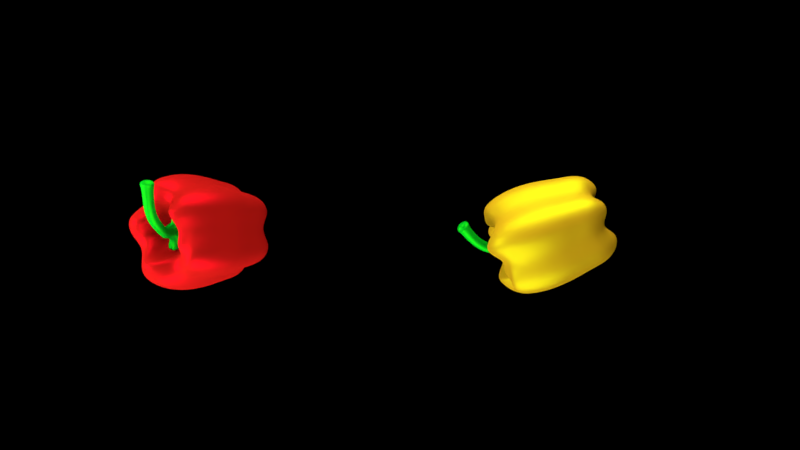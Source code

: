 # Source: vegsplashinwater.blend  (saved by Blender 2.78.0; exported with 4.5.12 LTS)
import bpy
from mathutils import Matrix  # noqa: F401  (used for matrix-valued properties, if any)

bpy.ops.wm.read_factory_settings(use_empty=True)
scene = bpy.context.scene
scene.name = 'Scene'

# ---- collections
col_collection_1 = bpy.data.collections.new('Collection 1'); scene.collection.children.link(col_collection_1)
col_collection_5 = bpy.data.collections.new('Collection 5'); scene.collection.children.link(col_collection_5)

# ---- materials (node trees are filled in below, after node groups)
mat_material_003 = bpy.data.materials.new('Material.003')
mat_material_003.alpha_threshold = 0.0
mat_material_003.roughness = 0.5
mat_material_001 = bpy.data.materials.new('Material.001')
mat_material_001.alpha_threshold = 0.0
mat_material_001.roughness = 0.5
mat_material_002 = bpy.data.materials.new('Material.002')
mat_material_002.alpha_threshold = 0.0
mat_material_002.roughness = 0.5
mat_material_008 = bpy.data.materials.new('Material.008')
mat_material_008.alpha_threshold = 0.0
mat_material_008.roughness = 0.5
mat_material_007 = bpy.data.materials.new('Material.007')
mat_material_007.alpha_threshold = 0.0
mat_material_007.roughness = 0.5
mat_material_006 = bpy.data.materials.new('Material.006')
mat_material_006.alpha_threshold = 0.0
mat_material_006.roughness = 0.5
mat_material_005 = bpy.data.materials.new('Material.005')
mat_material_005.alpha_threshold = 0.0
mat_material_005.roughness = 0.5
mat_material_004 = bpy.data.materials.new('Material.004')
mat_material_004.alpha_threshold = 0.0
mat_material_004.roughness = 0.5

# ---- material node trees
mat_material_003.use_nodes = True; mat_material_003.node_tree.nodes.clear()
_N = mat_material_003.node_tree.nodes; _L = mat_material_003.node_tree.links
n0 = _N.new('ShaderNodeOutputMaterial'); n0.name = 'Material Output'; n0.location = (300, 300)
n1 = _N.new('ShaderNodeMixShader'); n1.name = 'Mix Shader'; n1.location = (10, 300)
n2 = _N.new('ShaderNodeBsdfDiffuse'); n2.name = 'Diffuse BSDF'; n2.location = (-190, 200)
n2.inputs[0].default_value = (0.5705, 0.2945, 0.008275, 1.0)
n3 = _N.new('ShaderNodeBsdfAnisotropic'); n3.name = 'Glossy BSDF'; n3.location = (-190, 100)
n3.distribution = 'GGX'
n3.inputs[0].default_value = (0.4361, 0.4869, 0.003257, 1.0)
n3.inputs[1].default_value = 0.4472
_L.new(n1.outputs[0], n0.inputs[0])
_L.new(n2.outputs[0], n1.inputs[1])
_L.new(n3.outputs[0], n1.inputs[2])
n0.is_active_output = True
mat_material_001.use_nodes = True; mat_material_001.node_tree.nodes.clear()
_N = mat_material_001.node_tree.nodes; _L = mat_material_001.node_tree.links
n0 = _N.new('ShaderNodeOutputMaterial'); n0.name = 'Material Output'; n0.location = (300, 300)
n1 = _N.new('ShaderNodeMixShader'); n1.name = 'Mix Shader'; n1.location = (10, 300)
n1.inputs[0].default_value = 0.3
n2 = _N.new('ShaderNodeBsdfDiffuse'); n2.name = 'Diffuse BSDF'; n2.location = (-190, 200)
n2.inputs[0].default_value = (0.0, 0.233, 0.007084, 1.0)
n3 = _N.new('ShaderNodeBsdfAnisotropic'); n3.name = 'Glossy BSDF'; n3.location = (-190, 100)
n3.distribution = 'GGX'
n3.inputs[0].default_value = (0.008336, 0.3506, 0.0, 1.0)
n3.inputs[1].default_value = 0.4472
_L.new(n1.outputs[0], n0.inputs[0])
_L.new(n2.outputs[0], n1.inputs[1])
_L.new(n3.outputs[0], n1.inputs[2])
n0.is_active_output = True
mat_material_002.use_nodes = True; mat_material_002.node_tree.nodes.clear()
_N = mat_material_002.node_tree.nodes; _L = mat_material_002.node_tree.links
n0 = _N.new('ShaderNodeOutputMaterial'); n0.name = 'Material Output'; n0.location = (300, 300)
n1 = _N.new('ShaderNodeMixShader'); n1.name = 'Mix Shader'; n1.location = (10, 300)
n1.inputs[0].default_value = 0.3
n2 = _N.new('ShaderNodeBsdfDiffuse'); n2.name = 'Diffuse BSDF'; n2.location = (-190, 200)
n2.inputs[0].default_value = (0.281, 0.005586, 0.003488, 1.0)
n3 = _N.new('ShaderNodeBsdfAnisotropic'); n3.name = 'Glossy BSDF'; n3.location = (-190, 100)
n3.distribution = 'GGX'
n3.inputs[0].default_value = (0.4672, 0.0, 0.006973, 1.0)
n3.inputs[1].default_value = 0.4472
_L.new(n1.outputs[0], n0.inputs[0])
_L.new(n2.outputs[0], n1.inputs[1])
_L.new(n3.outputs[0], n1.inputs[2])
n0.is_active_output = True
mat_material_008.use_nodes = True; mat_material_008.node_tree.nodes.clear()
_N = mat_material_008.node_tree.nodes; _L = mat_material_008.node_tree.links
n0 = _N.new('ShaderNodeOutputMaterial'); n0.name = 'Material Output'; n0.location = (300, 300)
n1 = _N.new('ShaderNodeBsdfDiffuse'); n1.name = 'Diffuse BSDF'; n1.location = (10, 300)
n1.inputs[0].default_value = (0.0, 0.0, 0.0, 1.0)
_L.new(n1.outputs[0], n0.inputs[0])
n0.is_active_output = True
mat_material_007.use_nodes = True; mat_material_007.node_tree.nodes.clear()
_N = mat_material_007.node_tree.nodes; _L = mat_material_007.node_tree.links
n0 = _N.new('ShaderNodeOutputMaterial'); n0.name = 'Material Output'; n0.location = (300, 300)
n1 = _N.new('ShaderNodeEmission'); n1.name = 'Emission'; n1.location = (10, 300)
n1.inputs[0].default_value = (0.8, 0.8, 0.8, 1.0)
n1.inputs[1].default_value = 10.0
_L.new(n1.outputs[0], n0.inputs[0])
n0.is_active_output = True
mat_material_006.use_nodes = True; mat_material_006.node_tree.nodes.clear()
_N = mat_material_006.node_tree.nodes; _L = mat_material_006.node_tree.links
n0 = _N.new('ShaderNodeOutputMaterial'); n0.name = 'Material Output'; n0.location = (300, 300)
n1 = _N.new('ShaderNodeEmission'); n1.name = 'Emission'; n1.location = (10, 300)
n1.inputs[0].default_value = (0.8, 0.8, 0.8, 1.0)
n1.inputs[1].default_value = 15.0
_L.new(n1.outputs[0], n0.inputs[0])
n0.is_active_output = True
mat_material_005.use_nodes = True; mat_material_005.node_tree.nodes.clear()
_N = mat_material_005.node_tree.nodes; _L = mat_material_005.node_tree.links
n0 = _N.new('ShaderNodeOutputMaterial'); n0.name = 'Material Output'; n0.location = (300, 300)
n1 = _N.new('ShaderNodeEmission'); n1.name = 'Emission'; n1.location = (10, 300)
n1.inputs[0].default_value = (0.8, 0.8, 0.8, 1.0)
n1.inputs[1].default_value = 10.0
_L.new(n1.outputs[0], n0.inputs[0])
n0.is_active_output = True
mat_material_004.use_nodes = True; mat_material_004.node_tree.nodes.clear()
_N = mat_material_004.node_tree.nodes; _L = mat_material_004.node_tree.links
n0 = _N.new('ShaderNodeOutputMaterial'); n0.name = 'Material Output'; n0.location = (300, 300)
n1 = _N.new('ShaderNodeBsdfGlass'); n1.name = 'Glass BSDF'; n1.location = (10, 300)
n1.distribution = 'BECKMANN'
n1.inputs[0].default_value = (0.8, 0.8, 0.8, 1.0)
n1.inputs[2].default_value = 1.45
_L.new(n1.outputs[0], n0.inputs[0])
n0.is_active_output = True

# ---- world
world_world = bpy.data.worlds.new('World'); scene.world = world_world
world_world.color = (0.0, 0.0, 0.0)
world_world.use_sun_shadow = False
world_world.sun_shadow_jitter_overblur = 0.0
world_world.cycles.sampling_method = 'MANUAL'

# ---- cameras
cam_camera = bpy.data.cameras.new('Camera')
cam_camera.clip_end = 100.0
cam_camera.lens = 35.0
cam_camera.sensor_width = 32.0
cam_camera.sensor_height = 18.0
cam_camera.ortho_scale = 7.314
cam_camera.dof.focus_distance = 0.0

# ---- lights
light_lamp = bpy.data.lights.new('Lamp', 'POINT')
light_lamp.transmission_factor = 0.0
light_lamp.cutoff_distance = 30.0
light_lamp.energy = 100.0
light_lamp.shadow_buffer_clip_start = 1.001
light_lamp.shadow_soft_size = 0.1
light_lamp.shadow_maximum_resolution = 0.006
light_lamp.use_absolute_resolution = True

# ---- meshes
me_sphere_003 = bpy.data.meshes.new('Sphere.003')
me_sphere_003.from_pydata([(-0.001432, 0.3287, 0.3605), (0.0, 0.3827, 0.8638), (1.243e-11, 0.5555, 0.8043), (9.379e-09, 0.7855, 0.4552), (1.942e-08, 0.818, 0.205), (3.882e-08, 0.771, -0.2389), (3.882e-08, 0.7123, -0.535), (3.016e-08, 0.6835, -0.659), (9.967e-09, 0.5229, -0.8629), (4.056e-09, 0.3735, -0.89), (0.1129, 0.243, 0.1991), (0.1239, 0.2797, 0.3846), (0.1774, 0.4088, 0.5375), (0.2215, 0.5154, 0.5129), (0.2485, 0.5805, 0.337), (0.2585, 0.6046, 0.1368), (0.2549, 0.5959, -0.05565), (0.2441, 0.5699, -0.2183), (0.2333, 0.5437, -0.3474), (0.2261, 0.5265, -0.4552), (0.2173, 0.5052, -0.5544), (0.1997, 0.4627, -0.6466), (0.1678, 0.3856, -0.7117), (0.1232, 0.2779, -0.7686), (0.06659, 0.1413, -0.5892), (0.231, 0.2324, 0.3605), (0.2706, 0.2706, 0.7504), (0.3909, 0.3909, 0.7003), (0.4931, 0.4931, 0.6751), (0.5554, 0.5554, 0.4552), (0.5784, 0.5784, 0.205), (0.5701, 0.5701, -0.0356), (0.5452, 0.5452, -0.2389), (0.5201, 0.5201, -0.4003), (0.5037, 0.5037, -0.535), (0.4833, 0.4833, -0.659), (0.4427, 0.4427, -0.7743), (0.3686, 0.3686, -0.8533), (0.2642, 0.2642, -0.8913), (0.1352, 0.1352, -0.7026), (0.3023, 0.1258, 0.3605), (0.3536, 0.1464, 0.7189), (0.5104, 0.2114, 0.6935), (0.6442, 0.2668, 0.6751), (0.7257, 0.3006, 0.4552), (0.7557, 0.313, 0.205), (0.7449, 0.3085, -0.0356), (0.7123, 0.295, -0.2389), (0.6796, 0.2815, -0.4003), (0.6581, 0.2726, -0.535), (0.6315, 0.2616, -0.659), (0.5784, 0.2396, -0.7743), (0.4837, 0.2003, -0.8667), (0.3479, 0.1441, -0.9371), (0.1766, 0.07316, -0.7026), (0.2753, 1.404e-05, 0.1991), (0.312, 9.533e-06, 0.422), (0.4511, 9.533e-06, 0.5523), (0.5659, 9.522e-06, 0.5129), (0.6364, 9.514e-06, 0.337), (0.6625, 9.542e-06, 0.1368), (0.6531, 9.547e-06, -0.05565), (0.6249, 9.514e-06, -0.2183), (0.5965, 9.552e-06, -0.3474), (0.5779, 9.514e-06, -0.4552), (0.5549, 9.527e-06, -0.5544), (0.5089, 9.531e-06, -0.6466), (0.4263, 9.537e-06, -0.7171), (0.3042, 9.524e-06, -0.7023), (0.161, 9.563e-06, -0.5892), (0.3023, -0.1258, 0.3605), (0.3536, -0.1464, 0.8663), (0.5126, -0.2123, 0.7593), (0.6442, -0.2668, 0.6751), (0.7257, -0.3006, 0.4552), (0.7557, -0.313, 0.205), (0.7449, -0.3085, -0.0356), (0.7123, -0.295, -0.2389), (0.6796, -0.2815, -0.4003), (0.6581, -0.2726, -0.535), (0.6315, -0.2616, -0.659), (0.5784, -0.2396, -0.7743), (0.4847, -0.2008, -0.8737), (0.3463, -0.1435, -0.91), (0.1766, -0.07316, -0.7026), (0.231, -0.2324, 0.3605), (0.2706, -0.2706, 0.8495), (0.3926, -0.3926, 0.7824), (0.4931, -0.4931, 0.6751), (0.5554, -0.5554, 0.4552), (0.5784, -0.5784, 0.205), (0.5701, -0.5701, -0.0356), (0.5452, -0.5452, -0.2389), (0.5201, -0.5201, -0.4003), (0.5037, -0.5037, -0.535), (0.4833, -0.4833, -0.659), (0.4427, -0.4427, -0.7743), (0.3699, -0.3699, -0.8645), (0.2647, -0.2647, -0.9023), (0.1352, -0.1352, -0.7026), (0.1129, -0.2429, 0.1991), (0.1252, -0.2828, 0.6543), (0.178, -0.4103, 0.5931), (0.2215, -0.5154, 0.5129), (0.2485, -0.5805, 0.337), (0.2585, -0.6046, 0.1368), (0.2549, -0.5959, -0.05565), (0.2441, -0.5698, -0.2183), (0.2333, -0.5437, -0.3474), (0.2261, -0.5265, -0.4552), (0.2173, -0.5052, -0.5544), (0.1997, -0.4627, -0.6466), (0.1683, -0.3868, -0.7194), (0.1225, -0.2763, -0.7427), (0.06659, -0.1413, -0.5892), (-0.001432, -0.3287, 0.3605), (-1.137e-07, -0.3827, 0.8182), (-1.4e-07, -0.5494, 0.6329), (-8.041e-08, -0.6973, 0.6751), (-2.107e-07, -0.7855, 0.4552), (-1.604e-07, -0.818, 0.205), (-8.782e-08, -0.8063, -0.0356), (-1.408e-07, -0.771, -0.2389), (-6.527e-08, -0.7356, -0.4003), (-1.637e-07, -0.7123, -0.535), (-1.613e-07, -0.6835, -0.659), (-5.488e-08, -0.6261, -0.7743), (-1.393e-07, -0.5232, -0.8649), (-1.674e-07, -0.3761, -0.9288), (-4.963e-08, -0.1912, -0.7026), (0.01227, 1.365e-05, 0.2719), (-0.1272, -0.3037, 0.3605), (-0.1452, -0.3505, 0.5434), (-0.2097, -0.5063, 0.6104), (-0.2668, -0.6442, 0.6751), (-0.3006, -0.7257, 0.4552), (-0.313, -0.7557, 0.205), (-0.3085, -0.7449, -0.0356), (-0.295, -0.7123, -0.2389), (-0.2815, -0.6796, -0.4003), (-0.2726, -0.6581, -0.535), (-0.2616, -0.6315, -0.659), (-0.2396, -0.5784, -0.7743), (-0.2004, -0.4838, -0.8677), (-0.1434, -0.3461, -0.9063), (-0.07316, -0.1766, -0.7026), (0.00806, 9.578e-06, -0.5812), (-0.1737, -0.1859, 0.1991), (-0.208, -0.216, 0.4854), (-0.3035, -0.3116, 0.4998), (-0.3864, -0.3944, 0.5129), (-0.4363, -0.4443, 0.337), (-0.4547, -0.4627, 0.1368), (-0.448, -0.4561, -0.05565), (-0.4281, -0.4361, -0.2183), (-0.4081, -0.4161, -0.3474), (-0.3949, -0.4029, -0.4552), (-0.3786, -0.3866, -0.5544), (-0.3461, -0.3542, -0.6466), (-0.288, -0.296, -0.7197), (-0.2009, -0.2089, -0.6945), (-0.1001, -0.1081, -0.5892), (-0.3051, -0.1258, 0.3605), (-0.3536, -0.1464, 0.8164), (-0.5128, -0.2124, 0.7674), (-0.6442, -0.2668, 0.6751), (-0.7257, -0.3006, 0.4552), (-0.7557, -0.313, 0.205), (-0.7449, -0.3085, -0.0356), (-0.7123, -0.295, -0.2389), (-0.6796, -0.2815, -0.4003), (-0.6581, -0.2726, -0.535), (-0.6315, -0.2616, -0.659), (-0.5784, -0.2396, -0.7743), (-0.4824, -0.1998, -0.8586), (-0.3447, -0.1428, -0.8846), (-0.1766, -0.07316, -0.7026), (-0.3302, -2.631e-06, 0.3605), (-0.3827, -1.738e-07, 0.9089), (-0.5547, -6.985e-08, 0.7541), (-0.6973, -8.716e-08, 0.6751), (-0.7855, 7.352e-08, 0.4552), (-0.818, -1.629e-09, 0.205), (-0.8063, -9.527e-08, -0.0356), (-0.771, -1.503e-08, -0.2389), (-0.7356, -1.117e-07, -0.4003), (-0.7123, -1.503e-08, -0.535), (-0.6835, 2.722e-08, -0.659), (-0.6261, -1.072e-07, -0.7743), (-0.5242, -8.156e-08, -0.8709), (-0.3707, -1.051e-07, -0.8518), (-0.1912, -2.636e-07, -0.7026), (-0.3051, 0.1258, 0.3605), (-0.3536, 0.1464, 0.7796), (-0.5065, 0.2098, 0.6133), (-0.6442, 0.2668, 0.6751), (-0.7257, 0.3006, 0.4552), (-0.7557, 0.313, 0.205), (-0.7449, 0.3085, -0.0356), (-0.7123, 0.295, -0.2389), (-0.6796, 0.2815, -0.4003), (-0.6581, 0.2726, -0.535), (-0.6315, 0.2616, -0.659), (-0.5784, 0.2396, -0.7743), (-0.4839, 0.2005, -0.8684), (-0.3411, 0.1413, -0.8329), (-0.1766, 0.07316, -0.7026), (-0.1737, 0.186, 0.1989), (-0.2084, 0.2165, 0.5744), (-0.3059, 0.314, 0.5885), (-0.3864, 0.3945, 0.5129), (-0.4363, 0.4443, 0.337), (-0.4547, 0.4627, 0.1368), (-0.448, 0.4561, -0.05565), (-0.4281, 0.4361, -0.2183), (-0.4081, 0.4161, -0.3474), (-0.3949, 0.4029, -0.4552), (-0.3786, 0.3867, -0.5544), (-0.3461, 0.3542, -0.6466), (-0.2883, 0.2964, -0.7227), (-0.2051, 0.2131, -0.779), (-0.1001, 0.1082, -0.5892), (-0.1272, 0.3037, 0.3605), (-0.1451, 0.3504, 0.5387), (-0.2102, 0.5074, 0.6295), (-0.2668, 0.6442, 0.6751), (-0.3006, 0.7257, 0.4552), (-0.313, 0.7557, 0.205), (-0.3085, 0.7449, -0.0356), (-0.295, 0.7123, -0.2389), (-0.2815, 0.6796, -0.4003), (-0.2726, 0.6581, -0.535), (-0.2616, 0.6315, -0.659), (-0.2396, 0.5784, -0.7743), (-0.1995, 0.4818, -0.854), (-0.1443, 0.3484, -0.9458), (-0.07316, 0.1766, -0.7026), (3.163e-07, 0.6973, 0.6751), (3.532e-07, 0.8063, -0.0356), (3.371e-07, 0.7356, -0.4003), (3.013e-07, 0.6261, -0.7743), (9.639e-08, 0.1912, -0.7026)], [], [(241, 9, 23, 24), (5, 238, 16, 17), (0, 130, 10), (146, 241, 24), (239, 5, 17, 18), (1, 0, 10, 11), (6, 239, 18, 19), (2, 1, 11, 12), (7, 6, 19, 20), (237, 2, 12, 13), (240, 7, 20, 21), (3, 237, 13, 14), (8, 240, 21, 22), (4, 3, 14, 15), (9, 8, 22, 23), (238, 4, 15, 16), (23, 22, 37, 38), (16, 15, 30, 31), (24, 23, 38, 39), (17, 16, 31, 32), (10, 130, 25), (146, 24, 39), (18, 17, 32, 33), (11, 10, 25, 26), (19, 18, 33, 34), (12, 11, 26, 27), (20, 19, 34, 35), (13, 12, 27, 28), (21, 20, 35, 36), (14, 13, 28, 29), (22, 21, 36, 37), (15, 14, 29, 30), (27, 26, 41, 42), (35, 34, 49, 50), (28, 27, 42, 43), (36, 35, 50, 51), (29, 28, 43, 44), (37, 36, 51, 52), (30, 29, 44, 45), (38, 37, 52, 53), (31, 30, 45, 46), (39, 38, 53, 54), (32, 31, 46, 47), (25, 130, 40), (146, 39, 54), (33, 32, 47, 48), (26, 25, 40, 41), (34, 33, 48, 49), (46, 45, 60, 61), (54, 53, 68, 69), (47, 46, 61, 62), (40, 130, 55), (146, 54, 69), (48, 47, 62, 63), (41, 40, 55, 56), (49, 48, 63, 64), (42, 41, 56, 57), (50, 49, 64, 65), (43, 42, 57, 58), (51, 50, 65, 66), (44, 43, 58, 59), (52, 51, 66, 67), (45, 44, 59, 60), (53, 52, 67, 68), (65, 64, 79, 80), (58, 57, 72, 73), (66, 65, 80, 81), (59, 58, 73, 74), (67, 66, 81, 82), (60, 59, 74, 75), (68, 67, 82, 83), (61, 60, 75, 76), (69, 68, 83, 84), (62, 61, 76, 77), (55, 130, 70), (146, 69, 84), (63, 62, 77, 78), (56, 55, 70, 71), (64, 63, 78, 79), (57, 56, 71, 72), (84, 83, 98, 99), (77, 76, 91, 92), (70, 130, 85), (146, 84, 99), (78, 77, 92, 93), (71, 70, 85, 86), (79, 78, 93, 94), (72, 71, 86, 87), (80, 79, 94, 95), (73, 72, 87, 88), (81, 80, 95, 96), (74, 73, 88, 89), (82, 81, 96, 97), (75, 74, 89, 90), (83, 82, 97, 98), (76, 75, 90, 91), (96, 95, 110, 111), (89, 88, 103, 104), (97, 96, 111, 112), (90, 89, 104, 105), (98, 97, 112, 113), (91, 90, 105, 106), (99, 98, 113, 114), (92, 91, 106, 107), (85, 130, 100), (146, 99, 114), (93, 92, 107, 108), (86, 85, 100, 101), (94, 93, 108, 109), (87, 86, 101, 102), (95, 94, 109, 110), (88, 87, 102, 103), (100, 130, 115), (146, 114, 129), (108, 107, 122, 123), (101, 100, 115, 116), (109, 108, 123, 124), (102, 101, 116, 117), (110, 109, 124, 125), (103, 102, 117, 118), (111, 110, 125, 126), (104, 103, 118, 119), (112, 111, 126, 127), (105, 104, 119, 120), (113, 112, 127, 128), (106, 105, 120, 121), (114, 113, 128, 129), (107, 106, 121, 122), (119, 118, 134, 135), (127, 126, 142, 143), (120, 119, 135, 136), (128, 127, 143, 144), (121, 120, 136, 137), (129, 128, 144, 145), (122, 121, 137, 138), (115, 130, 131), (146, 129, 145), (123, 122, 138, 139), (116, 115, 131, 132), (124, 123, 139, 140), (117, 116, 132, 133), (125, 124, 140, 141), (118, 117, 133, 134), (126, 125, 141, 142), (139, 138, 154, 155), (132, 131, 147, 148), (140, 139, 155, 156), (133, 132, 148, 149), (141, 140, 156, 157), (134, 133, 149, 150), (142, 141, 157, 158), (135, 134, 150, 151), (143, 142, 158, 159), (136, 135, 151, 152), (144, 143, 159, 160), (137, 136, 152, 153), (145, 144, 160, 161), (138, 137, 153, 154), (131, 130, 147), (146, 145, 161), (159, 158, 173, 174), (152, 151, 166, 167), (160, 159, 174, 175), (153, 152, 167, 168), (161, 160, 175, 176), (154, 153, 168, 169), (147, 130, 162), (146, 161, 176), (155, 154, 169, 170), (148, 147, 162, 163), (156, 155, 170, 171), (149, 148, 163, 164), (157, 156, 171, 172), (150, 149, 164, 165), (158, 157, 172, 173), (151, 150, 165, 166), (163, 162, 177, 178), (171, 170, 185, 186), (164, 163, 178, 179), (172, 171, 186, 187), (165, 164, 179, 180), (173, 172, 187, 188), (166, 165, 180, 181), (174, 173, 188, 189), (167, 166, 181, 182), (175, 174, 189, 190), (168, 167, 182, 183), (176, 175, 190, 191), (169, 168, 183, 184), (162, 130, 177), (146, 176, 191), (170, 169, 184, 185), (182, 181, 196, 197), (190, 189, 204, 205), (183, 182, 197, 198), (191, 190, 205, 206), (184, 183, 198, 199), (177, 130, 192), (146, 191, 206), (185, 184, 199, 200), (178, 177, 192, 193), (186, 185, 200, 201), (179, 178, 193, 194), (187, 186, 201, 202), (180, 179, 194, 195), (188, 187, 202, 203), (181, 180, 195, 196), (189, 188, 203, 204), (201, 200, 215, 216), (194, 193, 208, 209), (202, 201, 216, 217), (195, 194, 209, 210), (203, 202, 217, 218), (196, 195, 210, 211), (204, 203, 218, 219), (197, 196, 211, 212), (205, 204, 219, 220), (198, 197, 212, 213), (206, 205, 220, 221), (199, 198, 213, 214), (192, 130, 207), (146, 206, 221), (200, 199, 214, 215), (193, 192, 207, 208), (220, 219, 234, 235), (213, 212, 227, 228), (221, 220, 235, 236), (214, 213, 228, 229), (207, 130, 222), (146, 221, 236), (215, 214, 229, 230), (208, 207, 222, 223), (216, 215, 230, 231), (209, 208, 223, 224), (217, 216, 231, 232), (210, 209, 224, 225), (218, 217, 232, 233), (211, 210, 225, 226), (219, 218, 233, 234), (212, 211, 226, 227), (232, 231, 6, 7), (225, 224, 2, 237), (233, 232, 7, 240), (226, 225, 237, 3), (234, 233, 240, 8), (227, 226, 3, 4), (235, 234, 8, 9), (228, 227, 4, 238), (236, 235, 9, 241), (229, 228, 238, 5), (222, 130, 0), (146, 236, 241), (230, 229, 5, 239), (223, 222, 0, 1), (231, 230, 239, 6), (224, 223, 1, 2)])
me_sphere_003.polygons.foreach_set('use_smooth', [True] * 256)
me_sphere_003.materials.append(mat_material_003)
me_sphere_003.use_remesh_preserve_volume = False
me_sphere_003.use_remesh_preserve_attributes = False
me_sphere_003.use_mirror_vertex_groups = False
me_sphere_003.update()
me_sphere_002 = bpy.data.meshes.new('Sphere.002')
me_sphere_002.from_pydata([(-0.02631, 0.3287, 1.312), (0.08803, 0.243, 1.151), (0.2061, 0.2324, 1.312), (0.2774, 0.1258, 1.312), (0.2504, 1.391e-05, 1.151), (0.2774, -0.1258, 1.312), (0.2061, -0.2324, 1.312), (0.08803, -0.2429, 1.151), (-0.02631, -0.3287, 1.312), (-0.01261, 1.352e-05, 1.223), (-0.1521, -0.3037, 1.312), (-0.1986, -0.1859, 1.151), (-0.33, -0.1258, 1.312), (-0.355, -2.759e-06, 1.312), (-0.33, 0.1258, 1.312), (-0.1986, 0.186, 1.15), (-0.1521, 0.3037, 1.312), (-0.0236, 0.07274, 1.307), (0.007367, 0.06618, 1.307), (0.02822, 0.05183, 1.307), (0.04426, 0.02811, 1.307), (0.04991, 5.911e-06, 1.307), (0.04426, -0.02811, 1.307), (0.02822, -0.05182, 1.307), (0.007369, -0.06618, 1.307), (-0.0236, -0.07274, 1.307), (-0.0236, 0.07274, 1.474), (-0.05132, -0.06693, 1.307), (-0.07279, -0.05287, 1.307), (-0.09015, -0.02757, 1.307), (-0.09557, 1.747e-06, 1.307), (-0.09015, 0.02757, 1.307), (-0.07279, 0.05288, 1.307), (-0.05132, 0.06694, 1.307), (0.007367, 0.06618, 1.474), (0.02822, 0.05183, 1.474), (0.04426, 0.02811, 1.474), (0.04991, 5.888e-06, 1.474), (0.04426, -0.02811, 1.474), (0.02822, -0.05182, 1.474), (0.007369, -0.06618, 1.474), (-0.0236, -0.07274, 1.474), (-0.05132, -0.06693, 1.474), (-0.07279, -0.05287, 1.474), (-0.09015, -0.02757, 1.474), (-0.09557, 1.725e-06, 1.474), (-0.09015, 0.02757, 1.474), (-0.07279, 0.05288, 1.474), (-0.05132, 0.06694, 1.474), (-0.0236, 0.07274, 1.474), (0.007367, 0.06618, 1.474), (0.02822, 0.05183, 1.474), (0.04426, 0.02811, 1.474), (0.04991, 5.888e-06, 1.474), (0.04426, -0.02811, 1.474), (0.02822, -0.05182, 1.474), (0.007369, -0.06618, 1.474), (-0.0236, -0.07274, 1.474), (-0.05132, -0.06693, 1.474), (-0.07279, -0.05287, 1.474), (-0.09015, -0.02757, 1.474), (-0.09557, 1.725e-06, 1.474), (-0.09015, 0.02757, 1.474), (-0.07279, 0.05288, 1.474), (-0.05132, 0.06694, 1.474), (0.147, 0.07274, 1.707), (0.1719, 0.06618, 1.689), (0.1888, 0.05183, 1.676), (0.2017, 0.02811, 1.667), (0.2063, 5.823e-06, 1.664), (0.2017, -0.02811, 1.667), (0.1888, -0.05182, 1.676), (0.1719, -0.06618, 1.689), (0.147, -0.07274, 1.707), (0.1246, -0.06693, 1.723), (0.1073, -0.05287, 1.736), (0.09326, -0.02757, 1.746), (0.08889, 1.641e-06, 1.75), (0.09326, 0.02757, 1.746), (0.1073, 0.05287, 1.736), (0.1246, 0.06694, 1.723), (0.3524, 0.07274, 1.821), (0.3674, 0.06618, 1.794), (0.3775, 0.05183, 1.776), (0.3853, 0.02811, 1.762), (0.388, 5.825e-06, 1.757), (0.3853, -0.02811, 1.762), (0.3775, -0.05182, 1.776), (0.3674, -0.06618, 1.794), (0.3524, -0.07274, 1.821), (0.339, -0.06693, 1.845), (0.3286, -0.05287, 1.864), (0.3202, -0.02757, 1.879), (0.3175, 1.639e-06, 1.884), (0.3202, 0.02757, 1.879), (0.3286, 0.05287, 1.864), (0.339, 0.06694, 1.845), (0.6009, 0.08566, 1.887), (0.6102, 0.07841, 1.858), (0.6156, 0.06362, 1.838), (0.6185, 0.03964, 1.823), (0.6176, 0.01153, 1.817), (0.6131, -0.01632, 1.822), (0.6057, -0.03955, 1.837), (0.5976, -0.05335, 1.857), (0.587, -0.05915, 1.886), (0.5786, -0.05272, 1.913), (0.5731, -0.03822, 1.933), (0.5699, -0.01263, 1.95), (0.5707, 0.01494, 1.955), (0.5751, 0.04226, 1.95), (0.5831, 0.06704, 1.934), (0.5914, 0.08053, 1.914), (0.6476, 0.141, 1.896), (0.6342, 0.1337, 1.933), (0.6225, 0.1146, 1.962), (0.6111, 0.07944, 1.985), (0.6049, 0.04071, 1.992), (0.6037, 0.001622, 1.984), (0.6082, -0.03467, 1.96), (0.6161, -0.05523, 1.931), (0.628, -0.06435, 1.894), (0.643, -0.05612, 1.853), (0.6545, -0.03656, 1.825), (0.665, -0.003623, 1.804), (0.6714, 0.03587, 1.796), (0.6726, 0.07573, 1.804), (0.6685, 0.1097, 1.826), (0.6609, 0.1307, 1.854), (0.669, 0.03221, 1.917), (0.6626, 0.02875, 1.934), (0.6571, 0.01966, 1.948), (0.6517, 0.002962, 1.959), (0.6487, -0.01544, 1.962), (0.6481, -0.03402, 1.959), (0.6503, -0.05127, 1.947), (0.6541, -0.06104, 1.934), (0.6597, -0.06538, 1.916), (0.6669, -0.06147, 1.896), (0.6723, -0.05217, 1.883), (0.6773, -0.03652, 1.873), (0.6803, -0.01774, 1.869), (0.6809, 0.0012, 1.873), (0.6789, 0.01736, 1.884), (0.6753, 0.02732, 1.897), (0.6443, 0.03464, 1.908), (0.6379, 0.03118, 1.926), (0.6323, 0.02209, 1.939), (0.6269, 0.005392, 1.95), (0.624, -0.01302, 1.954), (0.6234, -0.03159, 1.95), (0.6256, -0.04884, 1.939), (0.6293, -0.05861, 1.925), (0.635, -0.06295, 1.907), (0.6421, -0.05904, 1.888), (0.6476, -0.04974, 1.875), (0.6526, -0.03409, 1.864), (0.6556, -0.01532, 1.861), (0.6562, 0.003629, 1.865), (0.6542, 0.01979, 1.875), (0.6506, 0.02975, 1.888)], [], [(0, 1, 9), (1, 2, 9), (2, 3, 9), (3, 4, 9), (4, 5, 9), (5, 6, 9), (6, 7, 9), (7, 8, 9), (8, 10, 9), (10, 11, 9), (11, 12, 9), (12, 13, 9), (13, 14, 9), (14, 15, 9), (15, 16, 9), (16, 0, 9), (28, 27, 42, 43), (20, 19, 35, 36), (27, 25, 41, 42), (17, 33, 48, 26), (19, 18, 34, 35), (33, 32, 47, 48), (18, 17, 26, 34), (25, 24, 40, 41), (29, 28, 43, 44), (22, 21, 37, 38), (32, 31, 46, 47), (24, 23, 39, 40), (31, 30, 45, 46), (23, 22, 38, 39), (45, 44, 60, 61), (21, 20, 36, 37), (15, 14, 31, 32), (8, 7, 24, 25), (1, 0, 17, 18), (16, 15, 32, 33), (2, 1, 18, 19), (0, 16, 33, 17), (10, 8, 25, 27), (3, 2, 19, 20), (11, 10, 27, 28), (4, 3, 20, 21), (12, 11, 28, 29), (5, 4, 21, 22), (13, 12, 29, 30), (6, 5, 22, 23), (14, 13, 30, 31), (7, 6, 23, 24), (30, 29, 44, 45), (58, 57, 73, 74), (37, 36, 52, 53), (44, 43, 59, 60), (36, 35, 51, 52), (43, 42, 58, 59), (35, 34, 50, 51), (42, 41, 57, 58), (34, 26, 49, 50), (26, 48, 64, 49), (41, 40, 56, 57), (48, 47, 63, 64), (40, 39, 55, 56), (47, 46, 62, 63), (39, 38, 54, 55), (46, 45, 61, 62), (38, 37, 53, 54), (69, 68, 84, 85), (49, 64, 80, 65), (50, 49, 65, 66), (57, 56, 72, 73), (64, 63, 79, 80), (56, 55, 71, 72), (63, 62, 78, 79), (55, 54, 70, 71), (62, 61, 77, 78), (54, 53, 69, 70), (61, 60, 76, 77), (53, 52, 68, 69), (60, 59, 75, 76), (52, 51, 67, 68), (59, 58, 74, 75), (51, 50, 66, 67), (95, 94, 110, 111), (76, 75, 91, 92), (68, 67, 83, 84), (75, 74, 90, 91), (67, 66, 82, 83), (74, 73, 89, 90), (65, 80, 96, 81), (66, 65, 81, 82), (73, 72, 88, 89), (80, 79, 95, 96), (72, 71, 87, 88), (79, 78, 94, 95), (71, 70, 86, 87), (78, 77, 93, 94), (70, 69, 85, 86), (77, 76, 92, 93), (106, 105, 121, 120), (87, 86, 102, 103), (94, 93, 109, 110), (86, 85, 101, 102), (93, 92, 108, 109), (85, 84, 100, 101), (92, 91, 107, 108), (84, 83, 99, 100), (91, 90, 106, 107), (83, 82, 98, 99), (90, 89, 105, 106), (81, 96, 112, 97), (82, 81, 97, 98), (89, 88, 104, 105), (96, 95, 111, 112), (88, 87, 103, 104), (125, 126, 142, 141), (97, 112, 114, 113), (98, 97, 113, 128), (105, 104, 122, 121), (112, 111, 115, 114), (104, 103, 123, 122), (111, 110, 116, 115), (103, 102, 124, 123), (110, 109, 117, 116), (102, 101, 125, 124), (109, 108, 118, 117), (101, 100, 126, 125), (108, 107, 119, 118), (100, 99, 127, 126), (107, 106, 120, 119), (99, 98, 128, 127), (139, 140, 156, 155), (118, 119, 135, 134), (126, 127, 143, 142), (119, 120, 136, 135), (127, 128, 144, 143), (120, 121, 137, 136), (113, 114, 130, 129), (128, 113, 129, 144), (121, 122, 138, 137), (114, 115, 131, 130), (122, 123, 139, 138), (115, 116, 132, 131), (123, 124, 140, 139), (116, 117, 133, 132), (124, 125, 141, 140), (117, 118, 134, 133), (160, 145, 146, 147, 148, 149, 150, 151, 152, 153, 154, 155, 156, 157, 158, 159), (132, 133, 149, 148), (140, 141, 157, 156), (133, 134, 150, 149), (141, 142, 158, 157), (134, 135, 151, 150), (142, 143, 159, 158), (135, 136, 152, 151), (143, 144, 160, 159), (136, 137, 153, 152), (129, 130, 146, 145), (144, 129, 145, 160), (137, 138, 154, 153), (130, 131, 147, 146), (138, 139, 155, 154), (131, 132, 148, 147)])
me_sphere_002.polygons.foreach_set('use_smooth', [True] * 161)
me_sphere_002.materials.append(mat_material_001)
me_sphere_002.use_remesh_preserve_volume = False
me_sphere_002.use_remesh_preserve_attributes = False
me_sphere_002.use_mirror_vertex_groups = False
me_sphere_002.update()
me_sphere = bpy.data.meshes.new('Sphere')
me_sphere.from_pydata([(-0.001432, 0.3287, 0.3605), (0.0, 0.3827, 0.8638), (1.243e-11, 0.5555, 0.8043), (9.379e-09, 0.7855, 0.4552), (1.942e-08, 0.818, 0.205), (3.882e-08, 0.771, -0.2389), (3.882e-08, 0.7123, -0.535), (3.016e-08, 0.6835, -0.659), (9.967e-09, 0.5229, -0.8629), (4.056e-09, 0.3735, -0.89), (0.1129, 0.243, 0.1991), (0.1239, 0.2797, 0.3846), (0.1774, 0.4088, 0.5375), (0.2215, 0.5154, 0.5129), (0.2485, 0.5805, 0.337), (0.2585, 0.6046, 0.1368), (0.2549, 0.5959, -0.05565), (0.2441, 0.5699, -0.2183), (0.2333, 0.5437, -0.3474), (0.2261, 0.5265, -0.4552), (0.2173, 0.5052, -0.5544), (0.1997, 0.4627, -0.6466), (0.1678, 0.3856, -0.7117), (0.1232, 0.2779, -0.7686), (0.06659, 0.1413, -0.5892), (0.231, 0.2324, 0.3605), (0.2706, 0.2706, 0.7504), (0.3909, 0.3909, 0.7003), (0.4931, 0.4931, 0.6751), (0.5554, 0.5554, 0.4552), (0.5784, 0.5784, 0.205), (0.5701, 0.5701, -0.0356), (0.5452, 0.5452, -0.2389), (0.5201, 0.5201, -0.4003), (0.5037, 0.5037, -0.535), (0.4833, 0.4833, -0.659), (0.4427, 0.4427, -0.7743), (0.3686, 0.3686, -0.8533), (0.2642, 0.2642, -0.8913), (0.1352, 0.1352, -0.7026), (0.3023, 0.1258, 0.3605), (0.3536, 0.1464, 0.7189), (0.5104, 0.2114, 0.6935), (0.6442, 0.2668, 0.6751), (0.7257, 0.3006, 0.4552), (0.7557, 0.313, 0.205), (0.7449, 0.3085, -0.0356), (0.7123, 0.295, -0.2389), (0.6796, 0.2815, -0.4003), (0.6581, 0.2726, -0.535), (0.6315, 0.2616, -0.659), (0.5784, 0.2396, -0.7743), (0.4837, 0.2003, -0.8667), (0.3479, 0.1441, -0.9371), (0.1766, 0.07316, -0.7026), (0.2753, 1.404e-05, 0.1991), (0.312, 9.533e-06, 0.422), (0.4511, 9.533e-06, 0.5523), (0.5659, 9.522e-06, 0.5129), (0.6364, 9.514e-06, 0.337), (0.6625, 9.542e-06, 0.1368), (0.6531, 9.547e-06, -0.05565), (0.6249, 9.514e-06, -0.2183), (0.5965, 9.552e-06, -0.3474), (0.5779, 9.514e-06, -0.4552), (0.5549, 9.527e-06, -0.5544), (0.5089, 9.531e-06, -0.6466), (0.4263, 9.537e-06, -0.7171), (0.3042, 9.524e-06, -0.7023), (0.161, 9.563e-06, -0.5892), (0.3023, -0.1258, 0.3605), (0.3536, -0.1464, 0.8663), (0.5126, -0.2123, 0.7593), (0.6442, -0.2668, 0.6751), (0.7257, -0.3006, 0.4552), (0.7557, -0.313, 0.205), (0.7449, -0.3085, -0.0356), (0.7123, -0.295, -0.2389), (0.6796, -0.2815, -0.4003), (0.6581, -0.2726, -0.535), (0.6315, -0.2616, -0.659), (0.5784, -0.2396, -0.7743), (0.4847, -0.2008, -0.8737), (0.3463, -0.1435, -0.91), (0.1766, -0.07316, -0.7026), (0.231, -0.2324, 0.3605), (0.2706, -0.2706, 0.8495), (0.3926, -0.3926, 0.7824), (0.4931, -0.4931, 0.6751), (0.5554, -0.5554, 0.4552), (0.5784, -0.5784, 0.205), (0.5701, -0.5701, -0.0356), (0.5452, -0.5452, -0.2389), (0.5201, -0.5201, -0.4003), (0.5037, -0.5037, -0.535), (0.4833, -0.4833, -0.659), (0.4427, -0.4427, -0.7743), (0.3699, -0.3699, -0.8645), (0.2647, -0.2647, -0.9023), (0.1352, -0.1352, -0.7026), (0.1129, -0.2429, 0.1991), (0.1252, -0.2828, 0.6543), (0.178, -0.4103, 0.5931), (0.2215, -0.5154, 0.5129), (0.2485, -0.5805, 0.337), (0.2585, -0.6046, 0.1368), (0.2549, -0.5959, -0.05565), (0.2441, -0.5698, -0.2183), (0.2333, -0.5437, -0.3474), (0.2261, -0.5265, -0.4552), (0.2173, -0.5052, -0.5544), (0.1997, -0.4627, -0.6466), (0.1683, -0.3868, -0.7194), (0.1225, -0.2763, -0.7427), (0.06659, -0.1413, -0.5892), (-0.001432, -0.3287, 0.3605), (-1.137e-07, -0.3827, 0.8182), (-1.4e-07, -0.5494, 0.6329), (-8.041e-08, -0.6973, 0.6751), (-2.107e-07, -0.7855, 0.4552), (-1.604e-07, -0.818, 0.205), (-8.782e-08, -0.8063, -0.0356), (-1.408e-07, -0.771, -0.2389), (-6.527e-08, -0.7356, -0.4003), (-1.637e-07, -0.7123, -0.535), (-1.613e-07, -0.6835, -0.659), (-5.488e-08, -0.6261, -0.7743), (-1.393e-07, -0.5232, -0.8649), (-1.674e-07, -0.3761, -0.9288), (-4.963e-08, -0.1912, -0.7026), (0.01227, 1.365e-05, 0.2719), (-0.1272, -0.3037, 0.3605), (-0.1452, -0.3505, 0.5434), (-0.2097, -0.5063, 0.6104), (-0.2668, -0.6442, 0.6751), (-0.3006, -0.7257, 0.4552), (-0.313, -0.7557, 0.205), (-0.3085, -0.7449, -0.0356), (-0.295, -0.7123, -0.2389), (-0.2815, -0.6796, -0.4003), (-0.2726, -0.6581, -0.535), (-0.2616, -0.6315, -0.659), (-0.2396, -0.5784, -0.7743), (-0.2004, -0.4838, -0.8677), (-0.1434, -0.3461, -0.9063), (-0.07316, -0.1766, -0.7026), (0.00806, 9.578e-06, -0.5812), (-0.1737, -0.1859, 0.1991), (-0.208, -0.216, 0.4854), (-0.3035, -0.3116, 0.4998), (-0.3864, -0.3944, 0.5129), (-0.4363, -0.4443, 0.337), (-0.4547, -0.4627, 0.1368), (-0.448, -0.4561, -0.05565), (-0.4281, -0.4361, -0.2183), (-0.4081, -0.4161, -0.3474), (-0.3949, -0.4029, -0.4552), (-0.3786, -0.3866, -0.5544), (-0.3461, -0.3542, -0.6466), (-0.288, -0.296, -0.7197), (-0.2009, -0.2089, -0.6945), (-0.1001, -0.1081, -0.5892), (-0.3051, -0.1258, 0.3605), (-0.3536, -0.1464, 0.8164), (-0.5128, -0.2124, 0.7674), (-0.6442, -0.2668, 0.6751), (-0.7257, -0.3006, 0.4552), (-0.7557, -0.313, 0.205), (-0.7449, -0.3085, -0.0356), (-0.7123, -0.295, -0.2389), (-0.6796, -0.2815, -0.4003), (-0.6581, -0.2726, -0.535), (-0.6315, -0.2616, -0.659), (-0.5784, -0.2396, -0.7743), (-0.4824, -0.1998, -0.8586), (-0.3447, -0.1428, -0.8846), (-0.1766, -0.07316, -0.7026), (-0.3302, -2.631e-06, 0.3605), (-0.3827, -1.738e-07, 0.9089), (-0.5547, -6.985e-08, 0.7541), (-0.6973, -8.716e-08, 0.6751), (-0.7855, 7.352e-08, 0.4552), (-0.818, -1.629e-09, 0.205), (-0.8063, -9.527e-08, -0.0356), (-0.771, -1.503e-08, -0.2389), (-0.7356, -1.117e-07, -0.4003), (-0.7123, -1.503e-08, -0.535), (-0.6835, 2.722e-08, -0.659), (-0.6261, -1.072e-07, -0.7743), (-0.5242, -8.156e-08, -0.8709), (-0.3707, -1.051e-07, -0.8518), (-0.1912, -2.636e-07, -0.7026), (-0.3051, 0.1258, 0.3605), (-0.3536, 0.1464, 0.7796), (-0.5065, 0.2098, 0.6133), (-0.6442, 0.2668, 0.6751), (-0.7257, 0.3006, 0.4552), (-0.7557, 0.313, 0.205), (-0.7449, 0.3085, -0.0356), (-0.7123, 0.295, -0.2389), (-0.6796, 0.2815, -0.4003), (-0.6581, 0.2726, -0.535), (-0.6315, 0.2616, -0.659), (-0.5784, 0.2396, -0.7743), (-0.4839, 0.2005, -0.8684), (-0.3411, 0.1413, -0.8329), (-0.1766, 0.07316, -0.7026), (-0.1737, 0.186, 0.1989), (-0.2084, 0.2165, 0.5744), (-0.3059, 0.314, 0.5885), (-0.3864, 0.3945, 0.5129), (-0.4363, 0.4443, 0.337), (-0.4547, 0.4627, 0.1368), (-0.448, 0.4561, -0.05565), (-0.4281, 0.4361, -0.2183), (-0.4081, 0.4161, -0.3474), (-0.3949, 0.4029, -0.4552), (-0.3786, 0.3867, -0.5544), (-0.3461, 0.3542, -0.6466), (-0.2883, 0.2964, -0.7227), (-0.2051, 0.2131, -0.779), (-0.1001, 0.1082, -0.5892), (-0.1272, 0.3037, 0.3605), (-0.1451, 0.3504, 0.5387), (-0.2102, 0.5074, 0.6295), (-0.2668, 0.6442, 0.6751), (-0.3006, 0.7257, 0.4552), (-0.313, 0.7557, 0.205), (-0.3085, 0.7449, -0.0356), (-0.295, 0.7123, -0.2389), (-0.2815, 0.6796, -0.4003), (-0.2726, 0.6581, -0.535), (-0.2616, 0.6315, -0.659), (-0.2396, 0.5784, -0.7743), (-0.1995, 0.4818, -0.854), (-0.1443, 0.3484, -0.9458), (-0.07316, 0.1766, -0.7026), (3.163e-07, 0.6973, 0.6751), (3.532e-07, 0.8063, -0.0356), (3.371e-07, 0.7356, -0.4003), (3.013e-07, 0.6261, -0.7743), (9.639e-08, 0.1912, -0.7026)], [], [(241, 9, 23, 24), (5, 238, 16, 17), (0, 130, 10), (146, 241, 24), (239, 5, 17, 18), (1, 0, 10, 11), (6, 239, 18, 19), (2, 1, 11, 12), (7, 6, 19, 20), (237, 2, 12, 13), (240, 7, 20, 21), (3, 237, 13, 14), (8, 240, 21, 22), (4, 3, 14, 15), (9, 8, 22, 23), (238, 4, 15, 16), (23, 22, 37, 38), (16, 15, 30, 31), (24, 23, 38, 39), (17, 16, 31, 32), (10, 130, 25), (146, 24, 39), (18, 17, 32, 33), (11, 10, 25, 26), (19, 18, 33, 34), (12, 11, 26, 27), (20, 19, 34, 35), (13, 12, 27, 28), (21, 20, 35, 36), (14, 13, 28, 29), (22, 21, 36, 37), (15, 14, 29, 30), (27, 26, 41, 42), (35, 34, 49, 50), (28, 27, 42, 43), (36, 35, 50, 51), (29, 28, 43, 44), (37, 36, 51, 52), (30, 29, 44, 45), (38, 37, 52, 53), (31, 30, 45, 46), (39, 38, 53, 54), (32, 31, 46, 47), (25, 130, 40), (146, 39, 54), (33, 32, 47, 48), (26, 25, 40, 41), (34, 33, 48, 49), (46, 45, 60, 61), (54, 53, 68, 69), (47, 46, 61, 62), (40, 130, 55), (146, 54, 69), (48, 47, 62, 63), (41, 40, 55, 56), (49, 48, 63, 64), (42, 41, 56, 57), (50, 49, 64, 65), (43, 42, 57, 58), (51, 50, 65, 66), (44, 43, 58, 59), (52, 51, 66, 67), (45, 44, 59, 60), (53, 52, 67, 68), (65, 64, 79, 80), (58, 57, 72, 73), (66, 65, 80, 81), (59, 58, 73, 74), (67, 66, 81, 82), (60, 59, 74, 75), (68, 67, 82, 83), (61, 60, 75, 76), (69, 68, 83, 84), (62, 61, 76, 77), (55, 130, 70), (146, 69, 84), (63, 62, 77, 78), (56, 55, 70, 71), (64, 63, 78, 79), (57, 56, 71, 72), (84, 83, 98, 99), (77, 76, 91, 92), (70, 130, 85), (146, 84, 99), (78, 77, 92, 93), (71, 70, 85, 86), (79, 78, 93, 94), (72, 71, 86, 87), (80, 79, 94, 95), (73, 72, 87, 88), (81, 80, 95, 96), (74, 73, 88, 89), (82, 81, 96, 97), (75, 74, 89, 90), (83, 82, 97, 98), (76, 75, 90, 91), (96, 95, 110, 111), (89, 88, 103, 104), (97, 96, 111, 112), (90, 89, 104, 105), (98, 97, 112, 113), (91, 90, 105, 106), (99, 98, 113, 114), (92, 91, 106, 107), (85, 130, 100), (146, 99, 114), (93, 92, 107, 108), (86, 85, 100, 101), (94, 93, 108, 109), (87, 86, 101, 102), (95, 94, 109, 110), (88, 87, 102, 103), (100, 130, 115), (146, 114, 129), (108, 107, 122, 123), (101, 100, 115, 116), (109, 108, 123, 124), (102, 101, 116, 117), (110, 109, 124, 125), (103, 102, 117, 118), (111, 110, 125, 126), (104, 103, 118, 119), (112, 111, 126, 127), (105, 104, 119, 120), (113, 112, 127, 128), (106, 105, 120, 121), (114, 113, 128, 129), (107, 106, 121, 122), (119, 118, 134, 135), (127, 126, 142, 143), (120, 119, 135, 136), (128, 127, 143, 144), (121, 120, 136, 137), (129, 128, 144, 145), (122, 121, 137, 138), (115, 130, 131), (146, 129, 145), (123, 122, 138, 139), (116, 115, 131, 132), (124, 123, 139, 140), (117, 116, 132, 133), (125, 124, 140, 141), (118, 117, 133, 134), (126, 125, 141, 142), (139, 138, 154, 155), (132, 131, 147, 148), (140, 139, 155, 156), (133, 132, 148, 149), (141, 140, 156, 157), (134, 133, 149, 150), (142, 141, 157, 158), (135, 134, 150, 151), (143, 142, 158, 159), (136, 135, 151, 152), (144, 143, 159, 160), (137, 136, 152, 153), (145, 144, 160, 161), (138, 137, 153, 154), (131, 130, 147), (146, 145, 161), (159, 158, 173, 174), (152, 151, 166, 167), (160, 159, 174, 175), (153, 152, 167, 168), (161, 160, 175, 176), (154, 153, 168, 169), (147, 130, 162), (146, 161, 176), (155, 154, 169, 170), (148, 147, 162, 163), (156, 155, 170, 171), (149, 148, 163, 164), (157, 156, 171, 172), (150, 149, 164, 165), (158, 157, 172, 173), (151, 150, 165, 166), (163, 162, 177, 178), (171, 170, 185, 186), (164, 163, 178, 179), (172, 171, 186, 187), (165, 164, 179, 180), (173, 172, 187, 188), (166, 165, 180, 181), (174, 173, 188, 189), (167, 166, 181, 182), (175, 174, 189, 190), (168, 167, 182, 183), (176, 175, 190, 191), (169, 168, 183, 184), (162, 130, 177), (146, 176, 191), (170, 169, 184, 185), (182, 181, 196, 197), (190, 189, 204, 205), (183, 182, 197, 198), (191, 190, 205, 206), (184, 183, 198, 199), (177, 130, 192), (146, 191, 206), (185, 184, 199, 200), (178, 177, 192, 193), (186, 185, 200, 201), (179, 178, 193, 194), (187, 186, 201, 202), (180, 179, 194, 195), (188, 187, 202, 203), (181, 180, 195, 196), (189, 188, 203, 204), (201, 200, 215, 216), (194, 193, 208, 209), (202, 201, 216, 217), (195, 194, 209, 210), (203, 202, 217, 218), (196, 195, 210, 211), (204, 203, 218, 219), (197, 196, 211, 212), (205, 204, 219, 220), (198, 197, 212, 213), (206, 205, 220, 221), (199, 198, 213, 214), (192, 130, 207), (146, 206, 221), (200, 199, 214, 215), (193, 192, 207, 208), (220, 219, 234, 235), (213, 212, 227, 228), (221, 220, 235, 236), (214, 213, 228, 229), (207, 130, 222), (146, 221, 236), (215, 214, 229, 230), (208, 207, 222, 223), (216, 215, 230, 231), (209, 208, 223, 224), (217, 216, 231, 232), (210, 209, 224, 225), (218, 217, 232, 233), (211, 210, 225, 226), (219, 218, 233, 234), (212, 211, 226, 227), (232, 231, 6, 7), (225, 224, 2, 237), (233, 232, 7, 240), (226, 225, 237, 3), (234, 233, 240, 8), (227, 226, 3, 4), (235, 234, 8, 9), (228, 227, 4, 238), (236, 235, 9, 241), (229, 228, 238, 5), (222, 130, 0), (146, 236, 241), (230, 229, 5, 239), (223, 222, 0, 1), (231, 230, 239, 6), (224, 223, 1, 2)])
me_sphere.polygons.foreach_set('use_smooth', [True] * 256)
me_sphere.materials.append(mat_material_002)
me_sphere.use_remesh_preserve_volume = False
me_sphere.use_remesh_preserve_attributes = False
me_sphere.use_mirror_vertex_groups = False
me_sphere.update()
me_sphere_001 = bpy.data.meshes.new('Sphere.001')
me_sphere_001.from_pydata([(-0.02631, 0.3287, 1.312), (0.08803, 0.243, 1.151), (0.2061, 0.2324, 1.312), (0.2774, 0.1258, 1.312), (0.2504, 1.391e-05, 1.151), (0.2774, -0.1258, 1.312), (0.2061, -0.2324, 1.312), (0.08803, -0.2429, 1.151), (-0.02631, -0.3287, 1.312), (-0.01261, 1.352e-05, 1.223), (-0.1521, -0.3037, 1.312), (-0.1986, -0.1859, 1.151), (-0.33, -0.1258, 1.312), (-0.355, -2.759e-06, 1.312), (-0.33, 0.1258, 1.312), (-0.1986, 0.186, 1.15), (-0.1521, 0.3037, 1.312), (-0.0236, 0.07274, 1.307), (0.007367, 0.06618, 1.307), (0.02822, 0.05183, 1.307), (0.04426, 0.02811, 1.307), (0.04991, 5.911e-06, 1.307), (0.04426, -0.02811, 1.307), (0.02822, -0.05182, 1.307), (0.007369, -0.06618, 1.307), (-0.0236, -0.07274, 1.307), (-0.0236, 0.07274, 1.474), (-0.05132, -0.06693, 1.307), (-0.07279, -0.05287, 1.307), (-0.09015, -0.02757, 1.307), (-0.09557, 1.747e-06, 1.307), (-0.09015, 0.02757, 1.307), (-0.07279, 0.05288, 1.307), (-0.05132, 0.06694, 1.307), (0.007367, 0.06618, 1.474), (0.02822, 0.05183, 1.474), (0.04426, 0.02811, 1.474), (0.04991, 5.888e-06, 1.474), (0.04426, -0.02811, 1.474), (0.02822, -0.05182, 1.474), (0.007369, -0.06618, 1.474), (-0.0236, -0.07274, 1.474), (-0.05132, -0.06693, 1.474), (-0.07279, -0.05287, 1.474), (-0.09015, -0.02757, 1.474), (-0.09557, 1.725e-06, 1.474), (-0.09015, 0.02757, 1.474), (-0.07279, 0.05288, 1.474), (-0.05132, 0.06694, 1.474), (-0.0236, 0.07274, 1.474), (0.007367, 0.06618, 1.474), (0.02822, 0.05183, 1.474), (0.04426, 0.02811, 1.474), (0.04991, 5.888e-06, 1.474), (0.04426, -0.02811, 1.474), (0.02822, -0.05182, 1.474), (0.007369, -0.06618, 1.474), (-0.0236, -0.07274, 1.474), (-0.05132, -0.06693, 1.474), (-0.07279, -0.05287, 1.474), (-0.09015, -0.02757, 1.474), (-0.09557, 1.725e-06, 1.474), (-0.09015, 0.02757, 1.474), (-0.07279, 0.05288, 1.474), (-0.05132, 0.06694, 1.474), (0.147, 0.07274, 1.707), (0.1719, 0.06618, 1.689), (0.1888, 0.05183, 1.676), (0.2017, 0.02811, 1.667), (0.2063, 5.823e-06, 1.664), (0.2017, -0.02811, 1.667), (0.1888, -0.05182, 1.676), (0.1719, -0.06618, 1.689), (0.147, -0.07274, 1.707), (0.1246, -0.06693, 1.723), (0.1073, -0.05287, 1.736), (0.09326, -0.02757, 1.746), (0.08889, 1.641e-06, 1.75), (0.09326, 0.02757, 1.746), (0.1073, 0.05287, 1.736), (0.1246, 0.06694, 1.723), (0.3524, 0.07274, 1.821), (0.3674, 0.06618, 1.794), (0.3775, 0.05183, 1.776), (0.3853, 0.02811, 1.762), (0.388, 5.825e-06, 1.757), (0.3853, -0.02811, 1.762), (0.3775, -0.05182, 1.776), (0.3674, -0.06618, 1.794), (0.3524, -0.07274, 1.821), (0.339, -0.06693, 1.845), (0.3286, -0.05287, 1.864), (0.3202, -0.02757, 1.879), (0.3175, 1.639e-06, 1.884), (0.3202, 0.02757, 1.879), (0.3286, 0.05287, 1.864), (0.339, 0.06694, 1.845), (0.6009, 0.08566, 1.887), (0.6102, 0.07841, 1.858), (0.6156, 0.06362, 1.838), (0.6185, 0.03964, 1.823), (0.6176, 0.01153, 1.817), (0.6131, -0.01632, 1.822), (0.6057, -0.03955, 1.837), (0.5976, -0.05335, 1.857), (0.587, -0.05915, 1.886), (0.5786, -0.05272, 1.913), (0.5731, -0.03822, 1.933), (0.5699, -0.01263, 1.95), (0.5707, 0.01494, 1.955), (0.5751, 0.04226, 1.95), (0.5831, 0.06704, 1.934), (0.5914, 0.08053, 1.914), (0.6476, 0.141, 1.896), (0.6342, 0.1337, 1.933), (0.6225, 0.1146, 1.962), (0.6111, 0.07944, 1.985), (0.6049, 0.04071, 1.992), (0.6037, 0.001622, 1.984), (0.6082, -0.03467, 1.96), (0.6161, -0.05523, 1.931), (0.628, -0.06435, 1.894), (0.643, -0.05612, 1.853), (0.6545, -0.03656, 1.825), (0.665, -0.003623, 1.804), (0.6714, 0.03587, 1.796), (0.6726, 0.07573, 1.804), (0.6685, 0.1097, 1.826), (0.6609, 0.1307, 1.854), (0.669, 0.03221, 1.917), (0.6626, 0.02875, 1.934), (0.6571, 0.01966, 1.948), (0.6517, 0.002962, 1.959), (0.6487, -0.01544, 1.962), (0.6481, -0.03402, 1.959), (0.6503, -0.05127, 1.947), (0.6541, -0.06104, 1.934), (0.6597, -0.06538, 1.916), (0.6669, -0.06147, 1.896), (0.6723, -0.05217, 1.883), (0.6773, -0.03652, 1.873), (0.6803, -0.01774, 1.869), (0.6809, 0.0012, 1.873), (0.6789, 0.01736, 1.884), (0.6753, 0.02732, 1.897), (0.6443, 0.03464, 1.908), (0.6379, 0.03118, 1.926), (0.6323, 0.02209, 1.939), (0.6269, 0.005392, 1.95), (0.624, -0.01302, 1.954), (0.6234, -0.03159, 1.95), (0.6256, -0.04884, 1.939), (0.6293, -0.05861, 1.925), (0.635, -0.06295, 1.907), (0.6421, -0.05904, 1.888), (0.6476, -0.04974, 1.875), (0.6526, -0.03409, 1.864), (0.6556, -0.01532, 1.861), (0.6562, 0.003629, 1.865), (0.6542, 0.01979, 1.875), (0.6506, 0.02975, 1.888)], [], [(0, 1, 9), (1, 2, 9), (2, 3, 9), (3, 4, 9), (4, 5, 9), (5, 6, 9), (6, 7, 9), (7, 8, 9), (8, 10, 9), (10, 11, 9), (11, 12, 9), (12, 13, 9), (13, 14, 9), (14, 15, 9), (15, 16, 9), (16, 0, 9), (28, 27, 42, 43), (20, 19, 35, 36), (27, 25, 41, 42), (17, 33, 48, 26), (19, 18, 34, 35), (33, 32, 47, 48), (18, 17, 26, 34), (25, 24, 40, 41), (29, 28, 43, 44), (22, 21, 37, 38), (32, 31, 46, 47), (24, 23, 39, 40), (31, 30, 45, 46), (23, 22, 38, 39), (45, 44, 60, 61), (21, 20, 36, 37), (15, 14, 31, 32), (8, 7, 24, 25), (1, 0, 17, 18), (16, 15, 32, 33), (2, 1, 18, 19), (0, 16, 33, 17), (10, 8, 25, 27), (3, 2, 19, 20), (11, 10, 27, 28), (4, 3, 20, 21), (12, 11, 28, 29), (5, 4, 21, 22), (13, 12, 29, 30), (6, 5, 22, 23), (14, 13, 30, 31), (7, 6, 23, 24), (30, 29, 44, 45), (58, 57, 73, 74), (37, 36, 52, 53), (44, 43, 59, 60), (36, 35, 51, 52), (43, 42, 58, 59), (35, 34, 50, 51), (42, 41, 57, 58), (34, 26, 49, 50), (26, 48, 64, 49), (41, 40, 56, 57), (48, 47, 63, 64), (40, 39, 55, 56), (47, 46, 62, 63), (39, 38, 54, 55), (46, 45, 61, 62), (38, 37, 53, 54), (69, 68, 84, 85), (49, 64, 80, 65), (50, 49, 65, 66), (57, 56, 72, 73), (64, 63, 79, 80), (56, 55, 71, 72), (63, 62, 78, 79), (55, 54, 70, 71), (62, 61, 77, 78), (54, 53, 69, 70), (61, 60, 76, 77), (53, 52, 68, 69), (60, 59, 75, 76), (52, 51, 67, 68), (59, 58, 74, 75), (51, 50, 66, 67), (95, 94, 110, 111), (76, 75, 91, 92), (68, 67, 83, 84), (75, 74, 90, 91), (67, 66, 82, 83), (74, 73, 89, 90), (65, 80, 96, 81), (66, 65, 81, 82), (73, 72, 88, 89), (80, 79, 95, 96), (72, 71, 87, 88), (79, 78, 94, 95), (71, 70, 86, 87), (78, 77, 93, 94), (70, 69, 85, 86), (77, 76, 92, 93), (106, 105, 121, 120), (87, 86, 102, 103), (94, 93, 109, 110), (86, 85, 101, 102), (93, 92, 108, 109), (85, 84, 100, 101), (92, 91, 107, 108), (84, 83, 99, 100), (91, 90, 106, 107), (83, 82, 98, 99), (90, 89, 105, 106), (81, 96, 112, 97), (82, 81, 97, 98), (89, 88, 104, 105), (96, 95, 111, 112), (88, 87, 103, 104), (125, 126, 142, 141), (97, 112, 114, 113), (98, 97, 113, 128), (105, 104, 122, 121), (112, 111, 115, 114), (104, 103, 123, 122), (111, 110, 116, 115), (103, 102, 124, 123), (110, 109, 117, 116), (102, 101, 125, 124), (109, 108, 118, 117), (101, 100, 126, 125), (108, 107, 119, 118), (100, 99, 127, 126), (107, 106, 120, 119), (99, 98, 128, 127), (139, 140, 156, 155), (118, 119, 135, 134), (126, 127, 143, 142), (119, 120, 136, 135), (127, 128, 144, 143), (120, 121, 137, 136), (113, 114, 130, 129), (128, 113, 129, 144), (121, 122, 138, 137), (114, 115, 131, 130), (122, 123, 139, 138), (115, 116, 132, 131), (123, 124, 140, 139), (116, 117, 133, 132), (124, 125, 141, 140), (117, 118, 134, 133), (160, 145, 146, 147, 148, 149, 150, 151, 152, 153, 154, 155, 156, 157, 158, 159), (132, 133, 149, 148), (140, 141, 157, 156), (133, 134, 150, 149), (141, 142, 158, 157), (134, 135, 151, 150), (142, 143, 159, 158), (135, 136, 152, 151), (143, 144, 160, 159), (136, 137, 153, 152), (129, 130, 146, 145), (144, 129, 145, 160), (137, 138, 154, 153), (130, 131, 147, 146), (138, 139, 155, 154), (131, 132, 148, 147)])
me_sphere_001.polygons.foreach_set('use_smooth', [True] * 161)
me_sphere_001.materials.append(mat_material_001)
me_sphere_001.use_remesh_preserve_volume = False
me_sphere_001.use_remesh_preserve_attributes = False
me_sphere_001.use_mirror_vertex_groups = False
me_sphere_001.update()
me_plane_003 = bpy.data.meshes.new('Plane.003')
me_plane_003.from_pydata([(-1.0, -1.0, 0.0), (1.0, -1.0, 0.0), (-1.0, 1.0, 0.0), (1.0, 1.0, 0.0)], [], [(0, 1, 3, 2)])
me_plane_003.materials.append(mat_material_008)
me_plane_003.use_remesh_preserve_volume = False
me_plane_003.use_remesh_preserve_attributes = False
me_plane_003.use_mirror_vertex_groups = False
me_plane_003.update()
me_plane_002 = bpy.data.meshes.new('Plane.002')
me_plane_002.from_pydata([(-1.0, -1.0, 0.0), (1.0, -1.0, 0.0), (-1.0, 1.0, 0.0), (1.0, 1.0, 0.0)], [], [(0, 1, 3, 2)])
me_plane_002.materials.append(mat_material_007)
me_plane_002.use_remesh_preserve_volume = False
me_plane_002.use_remesh_preserve_attributes = False
me_plane_002.use_mirror_vertex_groups = False
me_plane_002.update()
me_plane_001 = bpy.data.meshes.new('Plane.001')
me_plane_001.from_pydata([(-1.0, -1.0, 0.0), (1.0, -1.0, 0.0), (-1.0, 1.0, 0.0), (1.0, 1.0, 0.0)], [], [(0, 1, 3, 2)])
me_plane_001.materials.append(mat_material_006)
me_plane_001.use_remesh_preserve_volume = False
me_plane_001.use_remesh_preserve_attributes = False
me_plane_001.use_mirror_vertex_groups = False
me_plane_001.update()
me_plane = bpy.data.meshes.new('Plane')
me_plane.from_pydata([(-1.0, -1.0, 0.0), (1.0, -1.0, 0.0), (-1.0, 1.0, 0.0), (1.0, 1.0, 0.0)], [], [(0, 1, 3, 2)])
me_plane.materials.append(mat_material_005)
me_plane.use_remesh_preserve_volume = False
me_plane.use_remesh_preserve_attributes = False
me_plane.use_mirror_vertex_groups = False
me_plane.update()
me_cube_002 = bpy.data.meshes.new('Cube.002')
me_cube_002.from_pydata([(-1.0, -1.0, -1.0), (-1.0, -1.0, 1.0), (-1.0, 1.0, -1.0), (-1.0, 1.0, 1.0), (1.0, -1.0, -1.0), (1.0, -1.0, 1.0), (1.0, 1.0, -1.0), (1.0, 1.0, 1.0)], [], [(0, 1, 3, 2), (2, 3, 7, 6), (6, 7, 5, 4), (4, 5, 1, 0), (2, 6, 4, 0), (7, 3, 1, 5)])
me_cube_002.use_remesh_preserve_volume = False
me_cube_002.use_remesh_preserve_attributes = False
me_cube_002.use_mirror_vertex_groups = False
me_cube_002.update()
me_cube_001 = bpy.data.meshes.new('Cube.001')
me_cube_001.from_pydata([(-1.0, -1.0, -1.0), (-1.0, -1.0, 1.0), (-1.0, 1.0, -1.0), (-1.0, 1.0, 1.0), (1.0, -1.0, -1.0), (1.0, -1.0, 1.0), (1.0, 1.0, -1.0), (1.0, 1.0, 1.0)], [], [(0, 1, 3, 2), (2, 3, 7, 6), (6, 7, 5, 4), (4, 5, 1, 0), (2, 6, 4, 0), (7, 3, 1, 5)])
me_cube_001.polygons.foreach_set('use_smooth', [True] * 6)
me_cube_001.materials.append(mat_material_004)
me_cube_001.use_remesh_preserve_volume = False
me_cube_001.use_remesh_preserve_attributes = False
me_cube_001.use_mirror_vertex_groups = False
me_cube_001.update()

# ---- objects
ob_sphere_003 = bpy.data.objects.new('Sphere.003', me_sphere_003)
ob_sphere_002 = bpy.data.objects.new('Sphere.002', me_sphere_002)
ob_sphere = bpy.data.objects.new('Sphere', me_sphere)
ob_sphere_001 = bpy.data.objects.new('Sphere.001', me_sphere_001)
ob_lamp = bpy.data.objects.new('Lamp', light_lamp)
ob_camera = bpy.data.objects.new('Camera', cam_camera)
ob_plane_003 = bpy.data.objects.new('Plane.003', me_plane_003)
ob_plane_002 = bpy.data.objects.new('Plane.002', me_plane_002)
ob_plane_001 = bpy.data.objects.new('Plane.001', me_plane_001)
ob_plane = bpy.data.objects.new('Plane', me_plane)
ob_cube_001 = bpy.data.objects.new('Cube.001', me_cube_002)
ob_cube = bpy.data.objects.new('Cube', me_cube_001)

# ---- transforms, parenting, visibility, modifiers, constraints
ob_sphere_003.location = (2.402, 3.567, -0.986)
ob_sphere_003.rotation_euler = (2.086, -0.8036, -2.132)
ob_sphere_003.lineart.crease_threshold = 0.0
_m = ob_sphere_003.modifiers.new('Fluid', 'FLUID')
_m.fluid_type = 'EFFECTOR'
_m = ob_sphere_003.modifiers.new('Subsurf', 'SUBSURF')
_m.uv_smooth = 'PRESERVE_CORNERS'
_m.quality = 2
_m.levels = 2
_m.show_only_control_edges = False
ob_sphere_002.parent = ob_sphere_003
ob_sphere_002.matrix_parent_inverse = Matrix(((1.0, 0.0, 0.0, -1.803), (0.0, 1.0, 0.0, -1.772e-09), (4.657e-10, 0.0, 1.0, 0.01319), (0.0, 0.0, 0.0, 1.0)))
ob_sphere_002.location = (1.822, 1.217e-07, -0.906)
ob_sphere_002.lineart.crease_threshold = 0.0
_m = ob_sphere_002.modifiers.new('Fluid', 'FLUID')
_m.fluid_type = 'EFFECTOR'
_m = ob_sphere_002.modifiers.new('Subsurf', 'SUBSURF')
_m.uv_smooth = 'PRESERVE_CORNERS'
_m.quality = 2
_m.levels = 2
_m.show_only_control_edges = False
ob_sphere.location = (-2.341, 3.567, -0.9047)
ob_sphere.rotation_euler = (1.571, -1.222, -0.6981)
ob_sphere.lineart.crease_threshold = 0.0
_m = ob_sphere.modifiers.new('Fluid', 'FLUID')
_m.fluid_type = 'EFFECTOR'
_m = ob_sphere.modifiers.new('Subsurf', 'SUBSURF')
_m.uv_smooth = 'PRESERVE_CORNERS'
_m.quality = 2
_m.levels = 2
_m.show_only_control_edges = False
ob_sphere_001.parent = ob_sphere
ob_sphere_001.location = (0.019, 1.2e-07, -0.8928)
ob_sphere_001.lineart.crease_threshold = 0.0
_m = ob_sphere_001.modifiers.new('Fluid', 'FLUID')
_m.fluid_type = 'EFFECTOR'
_m = ob_sphere_001.modifiers.new('Subsurf', 'SUBSURF')
_m.uv_smooth = 'PRESERVE_CORNERS'
_m.quality = 2
_m.levels = 2
_m.show_only_control_edges = False
ob_lamp.location = (4.076, 1.005, 5.904)
ob_lamp.rotation_euler = (0.6503, 0.05522, 1.866)
ob_lamp.lock_rotations_4d = False
ob_lamp.empty_display_type = 'ARROWS'
ob_lamp.color = (0.0, 0.0, 0.0, 0.0)
ob_lamp.lineart.crease_threshold = 0.0
ob_camera.location = (-0.371, -8.432, -0.5703)
ob_camera.rotation_euler = (1.55, 6.263e-06, -0.06301)
ob_camera.scale = (1.0, 1.0, 1.0)
ob_camera.lock_rotations_4d = False
ob_camera.empty_display_type = 'ARROWS'
ob_camera.color = (0.0, 0.0, 0.0, 0.0)
ob_camera.display_type = 'WIRE'
ob_camera.lineart.crease_threshold = 0.0
ob_plane_003.location = (0.0, 4.681, 0.0)
ob_plane_003.rotation_euler = (1.571, -0.0, 0.0)
ob_plane_003.scale = (6.0, 6.0, 6.0)
ob_plane_003.lineart.crease_threshold = 0.0
ob_plane_002.location = (-0.1094, -1.773e-06, 12.73)
ob_plane_002.scale = (10.0, 10.0, 10.0)
ob_plane_002.lineart.crease_threshold = 0.0
ob_plane_001.location = (-10.04, 2.682e-07, -2.402)
ob_plane_001.rotation_euler = (-1.344e-07, 1.571, 0.0)
ob_plane_001.scale = (5.0, 5.0, 5.0)
ob_plane_001.lineart.crease_threshold = 0.0
ob_plane.location = (0.06594, 1.073e-06, -8.247)
ob_plane.scale = (5.0, 5.0, 5.0)
ob_plane.lineart.crease_threshold = 0.0
ob_cube_001.location = (0.0, 0.0, -2.518)
ob_cube_001.scale = (5.0, 5.0, 2.5)
ob_cube_001.hide_render = True
ob_cube_001.lineart.crease_threshold = 0.0
_m = ob_cube_001.modifiers.new('Fluid', 'FLUID')
_m.fluid_type = 'FLOW'
ob_cube.location = (0.0, 0.0, 0.0)
ob_cube.scale = (5.0, 5.0, 5.0)
ob_cube.display_type = 'SOLID'
ob_cube.lineart.crease_threshold = 0.0
_m = ob_cube.modifiers.new('Fluid', 'FLUID')
_m.fluid_type = 'DOMAIN'

# ---- collection membership
col_collection_1.objects.link(ob_sphere_003)
col_collection_1.objects.link(ob_sphere_002)
col_collection_1.objects.link(ob_sphere)
col_collection_1.objects.link(ob_sphere_001)
col_collection_1.objects.link(ob_lamp)
col_collection_1.objects.link(ob_camera)
col_collection_5.objects.link(ob_plane_003)
col_collection_5.objects.link(ob_plane_002)
col_collection_5.objects.link(ob_plane_001)
col_collection_5.objects.link(ob_plane)
col_collection_5.objects.link(ob_cube_001)
col_collection_5.objects.link(ob_cube)

# ---- scene / render settings (as saved in the file)
scene.camera = ob_camera
scene.frame_start = 1; scene.frame_end = 30; scene.frame_set(15)
scene.render.engine = 'CYCLES'
scene.render.resolution_percentage = 50
scene.render.dither_intensity = 0.0
scene.cycles.use_denoising = False
scene.cycles.samples = 800
scene.cycles.sampling_pattern = 'TABULATED_SOBOL'
scene.cycles.light_sampling_threshold = 0.0
scene.cycles.use_adaptive_sampling = False
scene.cycles.use_light_tree = False
scene.cycles.blur_glossy = 0.0
scene.cycles.sample_clamp_direct = 0.98
scene.cycles.sample_clamp_indirect = 0.0
scene.view_settings.view_transform = 'Standard'
bpy.context.view_layer.update()
